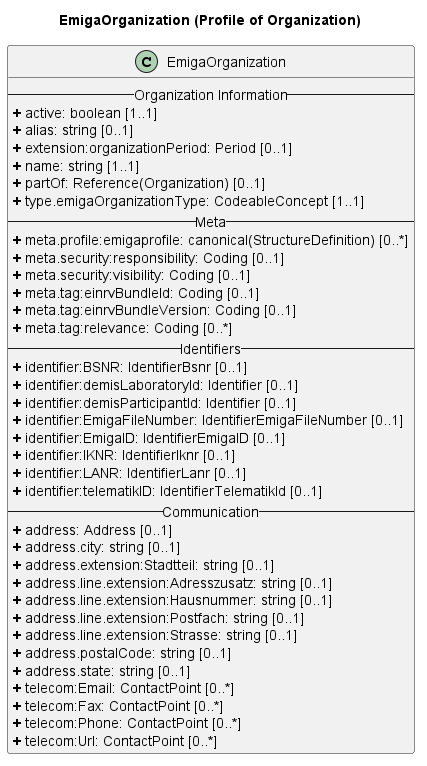

The diagram above was rendered by PlantUML. Its source (embedded in the PNG):
@startuml
skinparam linetype ortho

title EmigaOrganization (Profile of Organization)

' Main Class
class EmigaOrganization{
-- Organization Information --
<b>+</b> active: boolean [1..1]
<b>+</b> alias: string [0..1]
<b>+</b> extension:organizationPeriod: Period [0..1]
<b>+</b> name: string [1..1]
<b>+</b> partOf: Reference(Organization) [0..1]
<b>+</b> type.emigaOrganizationType: CodeableConcept [1..1]
-- Meta --
<b>+</b> meta.profile:emigaprofile: canonical(StructureDefinition) [0..*]
<b>+</b> meta.security:responsibility: Coding [0..1]
<b>+</b> meta.security:visibility: Coding [0..1]
<b>+</b> meta.tag:einrvBundleId: Coding [0..1]
<b>+</b> meta.tag:einrvBundleVersion: Coding [0..1]
<b>+</b> meta.tag:relevance: Coding [0..*]
-- Identifiers --
<b>+</b> identifier:BSNR: IdentifierBsnr [0..1]
<b>+</b> identifier:demisLaboratoryId: Identifier [0..1]
<b>+</b> identifier:demisParticipantId: Identifier [0..1]
<b>+</b> identifier:EmigaFileNumber: IdentifierEmigaFileNumber [0..1]
<b>+</b> identifier:EmigaID: IdentifierEmigaID [0..1]
<b>+</b> identifier:IKNR: IdentifierIknr [0..1]
<b>+</b> identifier:LANR: IdentifierLanr [0..1]
<b>+</b> identifier:telematikID: IdentifierTelematikId [0..1]
-- Communication --
<b>+</b> address: Address [0..1]
<b>+</b> address.city: string [0..1]
<b>+</b> address.extension:Stadtteil: string [0..1]
<b>+</b> address.line.extension:Adresszusatz: string [0..1]
<b>+</b> address.line.extension:Hausnummer: string [0..1]
<b>+</b> address.line.extension:Postfach: string [0..1]
<b>+</b> address.line.extension:Strasse: string [0..1]
<b>+</b> address.postalCode: string [0..1]
<b>+</b> address.state: string [0..1]
<b>+</b> telecom:Email: ContactPoint [0..*]
<b>+</b> telecom:Fax: ContactPoint [0..*]
<b>+</b> telecom:Phone: ContactPoint [0..*]
<b>+</b> telecom:Url: ContactPoint [0..*]
}

@enduml